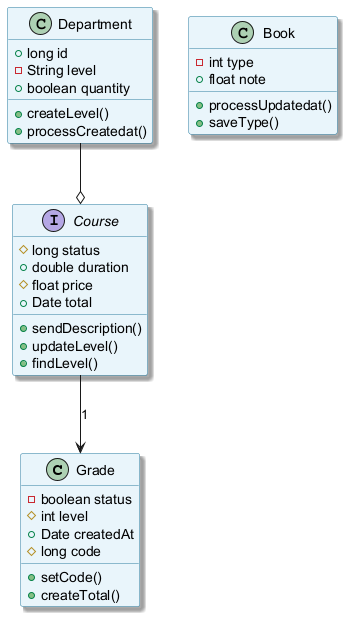

The diagram above was rendered by PlantUML. Its source (embedded in the PNG):
@startuml
skinparam backgroundColor #FFFFFF
skinparam classBackgroundColor #E8F4FA
skinparam classBorderColor #2C7DA0
skinparam shadowing true
class Grade {
  -boolean status
  #int level
  +Date createdAt
  #long code
  +setCode()
  +createTotal()
}
interface Course {
  #long status
  +double duration
  #float price
  +Date total
  +sendDescription()
  +updateLevel()
  +findLevel()
}
class Department {
  +long id
  -String level
  +boolean quantity
  +createLevel()
  +processCreatedat()
}
class Book {
  -int type
  +float note
  +processUpdatedat()
  +saveType()
}
Department --o Course
Course --> Grade : "1"
@enduml